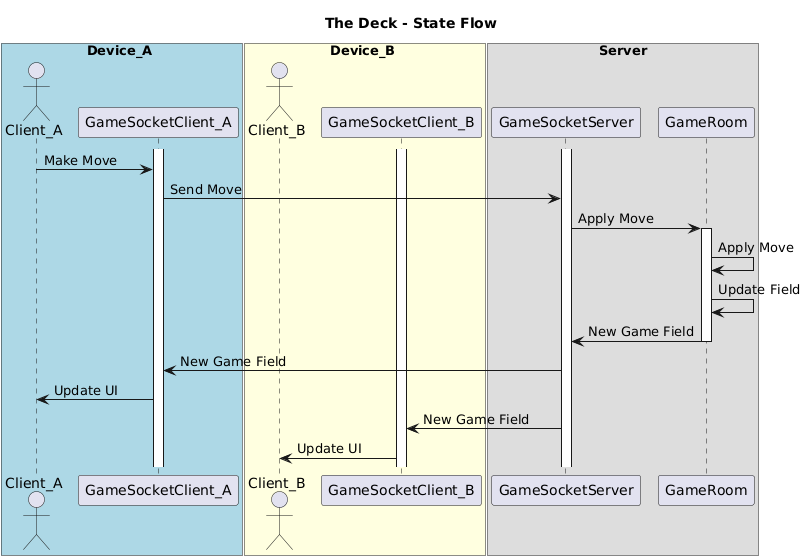

The diagram above was rendered by PlantUML. Its source (embedded in the PNG):
@startuml
title The Deck - State Flow

box Device_A #LightBlue
actor Client_A as DA
participant GameSocketClient_A
end box

box Device_B #LightYellow
actor Client_B as DB
participant GameSocketClient_B
end box

box Server
participant GameSocketServer
participant GameRoom
end box

activate GameSocketClient_A
activate GameSocketClient_B
activate GameSocketServer

DA -> GameSocketClient_A: Make Move

GameSocketClient_A -> GameSocketServer: Send Move

GameSocketServer -> GameRoom: Apply Move
activate GameRoom

GameRoom -> GameRoom: Apply Move
GameRoom -> GameRoom: Update Field
GameRoom -> GameSocketServer: New Game Field

deactivate GameRoom

GameSocketServer -> GameSocketClient_A: New Game Field
GameSocketClient_A -> DA: Update UI

GameSocketServer -> GameSocketClient_B: New Game Field
GameSocketClient_B -> DB: Update UI
@enduml